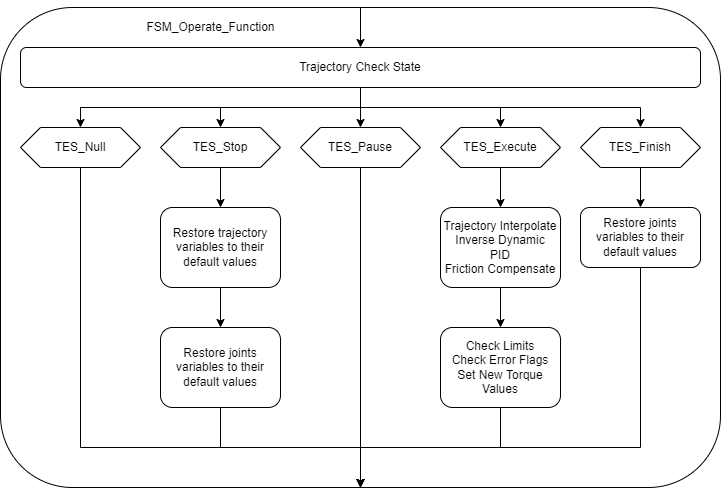

The diagram above was exported from draw.io. Its source (the exported page's mxGraphModel, read from the mxfile embedded in the PNG):
<mxGraphModel dx="1185" dy="588" grid="1" gridSize="10" guides="1" tooltips="1" connect="1" arrows="1" fold="1" page="1" pageScale="1" pageWidth="827" pageHeight="1169" math="0" shadow="0">
  <root>
    <mxCell id="0" />
    <mxCell id="1" parent="0" />
    <mxCell id="2" value="" style="group" vertex="1" connectable="0" parent="1">
      <mxGeometry x="60" y="1080" width="720" height="480" as="geometry" />
    </mxCell>
    <mxCell id="3" value="" style="rounded=1;whiteSpace=wrap;html=1;" vertex="1" parent="2">
      <mxGeometry width="720" height="480" as="geometry" />
    </mxCell>
    <mxCell id="4" style="edgeStyle=orthogonalEdgeStyle;rounded=0;orthogonalLoop=1;jettySize=auto;html=1;exitX=0.5;exitY=1;exitDx=0;exitDy=0;" edge="1" parent="2">
      <mxGeometry relative="1" as="geometry">
        <mxPoint x="360" y="320" as="targetPoint" />
        <mxPoint x="360" y="320" as="sourcePoint" />
      </mxGeometry>
    </mxCell>
    <mxCell id="5" value="Trajectory Check State" style="rounded=1;whiteSpace=wrap;html=1;" vertex="1" parent="2">
      <mxGeometry x="20" y="40" width="680" height="40" as="geometry" />
    </mxCell>
    <mxCell id="6" value="FSM_Operate_Function" style="text;html=1;align=center;verticalAlign=middle;resizable=0;points=[];autosize=1;strokeColor=none;fillColor=none;" vertex="1" parent="2">
      <mxGeometry x="140" y="10" width="140" height="20" as="geometry" />
    </mxCell>
    <mxCell id="7" style="edgeStyle=orthogonalEdgeStyle;rounded=0;orthogonalLoop=1;jettySize=auto;html=1;entryX=0.5;entryY=1;entryDx=0;entryDy=0;" edge="1" parent="2" source="8" target="3">
      <mxGeometry relative="1" as="geometry">
        <Array as="points">
          <mxPoint x="80" y="440" />
          <mxPoint x="360" y="440" />
        </Array>
      </mxGeometry>
    </mxCell>
    <mxCell id="8" value="TES_Null" style="shape=hexagon;perimeter=hexagonPerimeter2;whiteSpace=wrap;html=1;fixedSize=1;" vertex="1" parent="2">
      <mxGeometry x="20" y="120" width="120" height="40" as="geometry" />
    </mxCell>
    <mxCell id="9" style="edgeStyle=orthogonalEdgeStyle;rounded=0;orthogonalLoop=1;jettySize=auto;html=1;entryX=0.5;entryY=0;entryDx=0;entryDy=0;" edge="1" parent="2" source="5" target="8">
      <mxGeometry relative="1" as="geometry" />
    </mxCell>
    <mxCell id="10" style="edgeStyle=orthogonalEdgeStyle;rounded=0;orthogonalLoop=1;jettySize=auto;html=1;" edge="1" parent="2" source="11">
      <mxGeometry relative="1" as="geometry">
        <mxPoint x="360" y="480" as="targetPoint" />
      </mxGeometry>
    </mxCell>
    <mxCell id="11" value="&lt;span&gt;TES_Pause&lt;br&gt;&lt;/span&gt;" style="shape=hexagon;perimeter=hexagonPerimeter2;whiteSpace=wrap;html=1;fixedSize=1;" vertex="1" parent="2">
      <mxGeometry x="300" y="120" width="120" height="40" as="geometry" />
    </mxCell>
    <mxCell id="12" value="" style="edgeStyle=orthogonalEdgeStyle;rounded=0;orthogonalLoop=1;jettySize=auto;html=1;" edge="1" parent="2" source="5" target="11">
      <mxGeometry relative="1" as="geometry" />
    </mxCell>
    <mxCell id="13" value="&lt;span&gt;TES_Finish&lt;br&gt;&lt;/span&gt;" style="shape=hexagon;perimeter=hexagonPerimeter2;whiteSpace=wrap;html=1;fixedSize=1;" vertex="1" parent="2">
      <mxGeometry x="580" y="120" width="120" height="40" as="geometry" />
    </mxCell>
    <mxCell id="14" style="edgeStyle=orthogonalEdgeStyle;rounded=0;orthogonalLoop=1;jettySize=auto;html=1;entryX=0.5;entryY=0;entryDx=0;entryDy=0;" edge="1" parent="2" source="5" target="13">
      <mxGeometry relative="1" as="geometry" />
    </mxCell>
    <mxCell id="15" value="Trajectory Interpolate&lt;br&gt;Inverse Dynamic&lt;br&gt;PID&lt;br&gt;Friction Compensate&lt;br&gt;" style="rounded=1;whiteSpace=wrap;html=1;" vertex="1" parent="2">
      <mxGeometry x="440" y="200" width="120" height="80" as="geometry" />
    </mxCell>
    <mxCell id="16" value="" style="endArrow=classic;html=1;rounded=0;exitX=0.5;exitY=0;exitDx=0;exitDy=0;entryX=0.5;entryY=0;entryDx=0;entryDy=0;" edge="1" parent="2" target="5">
      <mxGeometry width="50" height="50" relative="1" as="geometry">
        <mxPoint x="360" as="sourcePoint" />
        <mxPoint x="540" y="100" as="targetPoint" />
      </mxGeometry>
    </mxCell>
    <mxCell id="17" value="TES_Stop" style="shape=hexagon;perimeter=hexagonPerimeter2;whiteSpace=wrap;html=1;fixedSize=1;" vertex="1" parent="2">
      <mxGeometry x="160" y="120" width="120" height="40" as="geometry" />
    </mxCell>
    <mxCell id="18" style="edgeStyle=orthogonalEdgeStyle;rounded=0;orthogonalLoop=1;jettySize=auto;html=1;entryX=0.5;entryY=0;entryDx=0;entryDy=0;" edge="1" parent="2" source="5" target="17">
      <mxGeometry relative="1" as="geometry" />
    </mxCell>
    <mxCell id="19" value="" style="edgeStyle=orthogonalEdgeStyle;rounded=0;orthogonalLoop=1;jettySize=auto;html=1;" edge="1" parent="2" source="20" target="15">
      <mxGeometry relative="1" as="geometry" />
    </mxCell>
    <mxCell id="20" value="TES_Execute" style="shape=hexagon;perimeter=hexagonPerimeter2;whiteSpace=wrap;html=1;fixedSize=1;" vertex="1" parent="2">
      <mxGeometry x="440" y="120" width="120" height="40" as="geometry" />
    </mxCell>
    <mxCell id="21" style="edgeStyle=orthogonalEdgeStyle;rounded=0;orthogonalLoop=1;jettySize=auto;html=1;" edge="1" parent="2" source="5" target="20">
      <mxGeometry relative="1" as="geometry" />
    </mxCell>
    <mxCell id="22" value="Restore trajectory variables to their default values" style="rounded=1;whiteSpace=wrap;html=1;" vertex="1" parent="2">
      <mxGeometry x="160" y="200" width="120" height="80" as="geometry" />
    </mxCell>
    <mxCell id="23" value="" style="edgeStyle=orthogonalEdgeStyle;rounded=0;orthogonalLoop=1;jettySize=auto;html=1;" edge="1" parent="2" source="17" target="22">
      <mxGeometry relative="1" as="geometry" />
    </mxCell>
    <mxCell id="24" style="edgeStyle=orthogonalEdgeStyle;rounded=0;orthogonalLoop=1;jettySize=auto;html=1;entryX=0.5;entryY=1;entryDx=0;entryDy=0;" edge="1" parent="2" source="25" target="3">
      <mxGeometry relative="1" as="geometry">
        <Array as="points">
          <mxPoint x="640" y="440" />
          <mxPoint x="360" y="440" />
        </Array>
      </mxGeometry>
    </mxCell>
    <mxCell id="25" value="Restore joints variables to their default values" style="rounded=1;whiteSpace=wrap;html=1;" vertex="1" parent="2">
      <mxGeometry x="580" y="200" width="120" height="60" as="geometry" />
    </mxCell>
    <mxCell id="26" value="" style="edgeStyle=orthogonalEdgeStyle;rounded=0;orthogonalLoop=1;jettySize=auto;html=1;" edge="1" parent="2" source="13" target="25">
      <mxGeometry relative="1" as="geometry" />
    </mxCell>
    <mxCell id="27" style="edgeStyle=orthogonalEdgeStyle;rounded=0;orthogonalLoop=1;jettySize=auto;html=1;entryX=0.5;entryY=1;entryDx=0;entryDy=0;" edge="1" parent="2" source="28" target="3">
      <mxGeometry relative="1" as="geometry">
        <Array as="points">
          <mxPoint x="220" y="440" />
          <mxPoint x="360" y="440" />
        </Array>
      </mxGeometry>
    </mxCell>
    <mxCell id="28" value="Restore joints variables to their default values" style="rounded=1;whiteSpace=wrap;html=1;" vertex="1" parent="2">
      <mxGeometry x="160" y="320" width="120" height="80" as="geometry" />
    </mxCell>
    <mxCell id="29" value="" style="edgeStyle=orthogonalEdgeStyle;rounded=0;orthogonalLoop=1;jettySize=auto;html=1;" edge="1" parent="2" source="22" target="28">
      <mxGeometry relative="1" as="geometry" />
    </mxCell>
    <mxCell id="30" style="edgeStyle=orthogonalEdgeStyle;rounded=0;orthogonalLoop=1;jettySize=auto;html=1;entryX=0.5;entryY=1;entryDx=0;entryDy=0;" edge="1" parent="2" source="31" target="3">
      <mxGeometry relative="1" as="geometry">
        <Array as="points">
          <mxPoint x="500" y="440" />
          <mxPoint x="360" y="440" />
        </Array>
      </mxGeometry>
    </mxCell>
    <mxCell id="31" value="Check Limits&lt;br&gt;Check Error Flags&lt;br&gt;Set New Torque Values" style="rounded=1;whiteSpace=wrap;html=1;" vertex="1" parent="2">
      <mxGeometry x="440" y="320" width="120" height="80" as="geometry" />
    </mxCell>
    <mxCell id="32" value="" style="edgeStyle=orthogonalEdgeStyle;rounded=0;orthogonalLoop=1;jettySize=auto;html=1;" edge="1" parent="2" source="15" target="31">
      <mxGeometry relative="1" as="geometry" />
    </mxCell>
  </root>
</mxGraphModel>